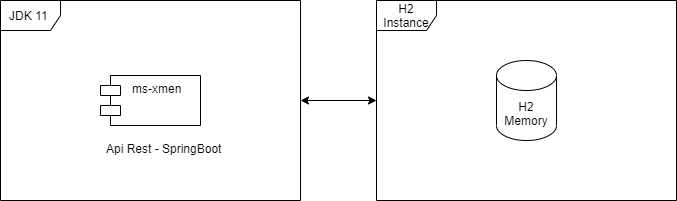

The diagram above was exported from draw.io. Its source (the exported page's mxGraphModel, read from the mxfile embedded in the PNG):
<mxGraphModel dx="782" dy="449" grid="1" gridSize="10" guides="1" tooltips="1" connect="1" arrows="1" fold="1" page="1" pageScale="1" pageWidth="827" pageHeight="1169" math="0" shadow="0">
  <root>
    <mxCell id="0" />
    <mxCell id="1" parent="0" />
    <mxCell id="oFpBGUwXoDmmPCcEhvA8-3" value="ms-xmen  " style="shape=module;align=left;spacingLeft=20;align=center;verticalAlign=top;" vertex="1" parent="1">
      <mxGeometry x="214" y="240" width="100" height="50" as="geometry" />
    </mxCell>
    <mxCell id="oFpBGUwXoDmmPCcEhvA8-4" value="JDK 11&amp;nbsp;" style="shape=umlFrame;whiteSpace=wrap;html=1;" vertex="1" parent="1">
      <mxGeometry x="114" y="165" width="300" height="200" as="geometry" />
    </mxCell>
    <mxCell id="oFpBGUwXoDmmPCcEhvA8-5" value="Api Rest - SpringBoot" style="text;strokeColor=none;fillColor=none;align=left;verticalAlign=top;spacingLeft=4;spacingRight=4;overflow=hidden;rotatable=0;points=[[0,0.5],[1,0.5]];portConstraint=eastwest;" vertex="1" parent="1">
      <mxGeometry x="214" y="300" width="126" height="26" as="geometry" />
    </mxCell>
    <mxCell id="oFpBGUwXoDmmPCcEhvA8-10" value="H2 Instance" style="shape=umlFrame;whiteSpace=wrap;html=1;" vertex="1" parent="1">
      <mxGeometry x="490" y="165" width="300" height="200" as="geometry" />
    </mxCell>
    <mxCell id="oFpBGUwXoDmmPCcEhvA8-11" value="H2 Memory" style="shape=cylinder3;whiteSpace=wrap;html=1;boundedLbl=1;backgroundOutline=1;size=15;" vertex="1" parent="1">
      <mxGeometry x="610" y="225" width="60" height="80" as="geometry" />
    </mxCell>
    <mxCell id="oFpBGUwXoDmmPCcEhvA8-12" value="" style="endArrow=classic;startArrow=classic;html=1;rounded=0;" edge="1" parent="1" source="oFpBGUwXoDmmPCcEhvA8-4" target="oFpBGUwXoDmmPCcEhvA8-10">
      <mxGeometry width="50" height="50" relative="1" as="geometry">
        <mxPoint x="420" y="330" as="sourcePoint" />
        <mxPoint x="470" y="280" as="targetPoint" />
      </mxGeometry>
    </mxCell>
  </root>
</mxGraphModel>